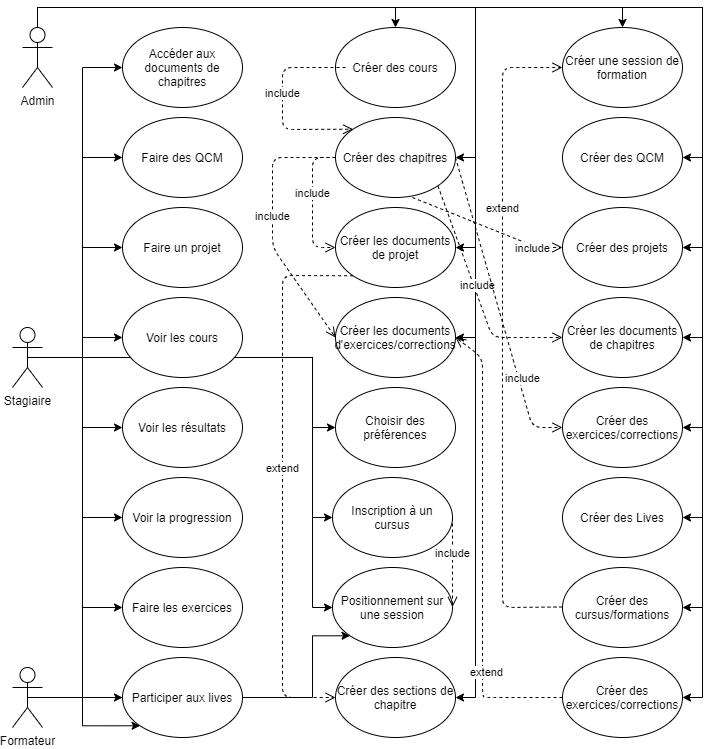

The diagram above was exported from draw.io. Its source (the exported page's mxGraphModel, read from the mxfile embedded in the PNG):
<mxGraphModel dx="1038" dy="579" grid="1" gridSize="10" guides="1" tooltips="1" connect="1" arrows="1" fold="1" page="1" pageScale="1" pageWidth="827" pageHeight="1169" math="0" shadow="0">
  <root>
    <mxCell id="0" />
    <mxCell id="1" parent="0" />
    <mxCell id="Fk8HWZ0GxfI8FJo5nBFZ-66" style="edgeStyle=orthogonalEdgeStyle;rounded=0;orthogonalLoop=1;jettySize=auto;html=1;exitX=0.5;exitY=0.5;exitDx=0;exitDy=0;exitPerimeter=0;entryX=0.5;entryY=0;entryDx=0;entryDy=0;" parent="1" source="Fk8HWZ0GxfI8FJo5nBFZ-1" target="Fk8HWZ0GxfI8FJo5nBFZ-55" edge="1">
      <mxGeometry relative="1" as="geometry">
        <Array as="points">
          <mxPoint x="55" y="10" />
          <mxPoint x="640" y="10" />
        </Array>
      </mxGeometry>
    </mxCell>
    <mxCell id="Fk8HWZ0GxfI8FJo5nBFZ-67" style="edgeStyle=orthogonalEdgeStyle;rounded=0;orthogonalLoop=1;jettySize=auto;html=1;exitX=0.5;exitY=0.5;exitDx=0;exitDy=0;exitPerimeter=0;entryX=1;entryY=0.5;entryDx=0;entryDy=0;" parent="1" source="Fk8HWZ0GxfI8FJo5nBFZ-1" target="Fk8HWZ0GxfI8FJo5nBFZ-15" edge="1">
      <mxGeometry relative="1" as="geometry">
        <Array as="points">
          <mxPoint x="55" y="10" />
          <mxPoint x="720" y="10" />
          <mxPoint x="720" y="160" />
        </Array>
      </mxGeometry>
    </mxCell>
    <mxCell id="Fk8HWZ0GxfI8FJo5nBFZ-68" style="edgeStyle=orthogonalEdgeStyle;rounded=0;orthogonalLoop=1;jettySize=auto;html=1;exitX=0.5;exitY=0.5;exitDx=0;exitDy=0;exitPerimeter=0;entryX=1;entryY=0.5;entryDx=0;entryDy=0;" parent="1" source="Fk8HWZ0GxfI8FJo5nBFZ-1" target="Fk8HWZ0GxfI8FJo5nBFZ-16" edge="1">
      <mxGeometry relative="1" as="geometry">
        <Array as="points">
          <mxPoint x="55" y="10" />
          <mxPoint x="720" y="10" />
          <mxPoint x="720" y="250" />
        </Array>
      </mxGeometry>
    </mxCell>
    <mxCell id="Fk8HWZ0GxfI8FJo5nBFZ-69" style="edgeStyle=orthogonalEdgeStyle;rounded=0;orthogonalLoop=1;jettySize=auto;html=1;exitX=0.5;exitY=0.5;exitDx=0;exitDy=0;exitPerimeter=0;entryX=1;entryY=0.5;entryDx=0;entryDy=0;" parent="1" source="Fk8HWZ0GxfI8FJo5nBFZ-1" target="Fk8HWZ0GxfI8FJo5nBFZ-40" edge="1">
      <mxGeometry relative="1" as="geometry">
        <Array as="points">
          <mxPoint x="55" y="10" />
          <mxPoint x="720" y="10" />
          <mxPoint x="720" y="340" />
        </Array>
      </mxGeometry>
    </mxCell>
    <mxCell id="Fk8HWZ0GxfI8FJo5nBFZ-70" style="edgeStyle=orthogonalEdgeStyle;rounded=0;orthogonalLoop=1;jettySize=auto;html=1;exitX=0.5;exitY=0.5;exitDx=0;exitDy=0;exitPerimeter=0;entryX=1;entryY=0.5;entryDx=0;entryDy=0;" parent="1" source="Fk8HWZ0GxfI8FJo5nBFZ-1" target="Fk8HWZ0GxfI8FJo5nBFZ-50" edge="1">
      <mxGeometry relative="1" as="geometry">
        <Array as="points">
          <mxPoint x="55" y="10" />
          <mxPoint x="720" y="10" />
          <mxPoint x="720" y="430" />
        </Array>
      </mxGeometry>
    </mxCell>
    <mxCell id="Fk8HWZ0GxfI8FJo5nBFZ-71" style="edgeStyle=orthogonalEdgeStyle;rounded=0;orthogonalLoop=1;jettySize=auto;html=1;exitX=0.5;exitY=0.5;exitDx=0;exitDy=0;exitPerimeter=0;entryX=1;entryY=0.5;entryDx=0;entryDy=0;" parent="1" source="Fk8HWZ0GxfI8FJo5nBFZ-1" target="Fk8HWZ0GxfI8FJo5nBFZ-17" edge="1">
      <mxGeometry relative="1" as="geometry">
        <Array as="points">
          <mxPoint x="55" y="10" />
          <mxPoint x="720" y="10" />
          <mxPoint x="720" y="520" />
        </Array>
      </mxGeometry>
    </mxCell>
    <mxCell id="Fk8HWZ0GxfI8FJo5nBFZ-72" style="edgeStyle=orthogonalEdgeStyle;rounded=0;orthogonalLoop=1;jettySize=auto;html=1;exitX=0.5;exitY=0.5;exitDx=0;exitDy=0;exitPerimeter=0;entryX=1;entryY=0.5;entryDx=0;entryDy=0;" parent="1" source="Fk8HWZ0GxfI8FJo5nBFZ-1" target="Fk8HWZ0GxfI8FJo5nBFZ-11" edge="1">
      <mxGeometry relative="1" as="geometry">
        <Array as="points">
          <mxPoint x="55" y="10" />
          <mxPoint x="720" y="10" />
          <mxPoint x="720" y="610" />
        </Array>
      </mxGeometry>
    </mxCell>
    <mxCell id="Fk8HWZ0GxfI8FJo5nBFZ-73" style="edgeStyle=orthogonalEdgeStyle;rounded=0;orthogonalLoop=1;jettySize=auto;html=1;exitX=0.5;exitY=0.5;exitDx=0;exitDy=0;exitPerimeter=0;entryX=1;entryY=0.5;entryDx=0;entryDy=0;" parent="1" source="Fk8HWZ0GxfI8FJo5nBFZ-1" target="Fk8HWZ0GxfI8FJo5nBFZ-56" edge="1">
      <mxGeometry relative="1" as="geometry">
        <Array as="points">
          <mxPoint x="55" y="10" />
          <mxPoint x="720" y="10" />
          <mxPoint x="720" y="700" />
        </Array>
      </mxGeometry>
    </mxCell>
    <mxCell id="Fk8HWZ0GxfI8FJo5nBFZ-74" style="edgeStyle=orthogonalEdgeStyle;rounded=0;orthogonalLoop=1;jettySize=auto;html=1;exitX=0.5;exitY=0.5;exitDx=0;exitDy=0;exitPerimeter=0;entryX=0.5;entryY=0;entryDx=0;entryDy=0;" parent="1" source="Fk8HWZ0GxfI8FJo5nBFZ-1" target="Fk8HWZ0GxfI8FJo5nBFZ-58" edge="1">
      <mxGeometry relative="1" as="geometry">
        <Array as="points">
          <mxPoint x="55" y="10" />
          <mxPoint x="413" y="10" />
        </Array>
      </mxGeometry>
    </mxCell>
    <mxCell id="Fk8HWZ0GxfI8FJo5nBFZ-75" style="edgeStyle=orthogonalEdgeStyle;rounded=0;orthogonalLoop=1;jettySize=auto;html=1;exitX=0.5;exitY=0.5;exitDx=0;exitDy=0;exitPerimeter=0;entryX=1;entryY=0.5;entryDx=0;entryDy=0;" parent="1" source="Fk8HWZ0GxfI8FJo5nBFZ-1" target="Fk8HWZ0GxfI8FJo5nBFZ-59" edge="1">
      <mxGeometry relative="1" as="geometry">
        <Array as="points">
          <mxPoint x="55" y="10" />
          <mxPoint x="493" y="10" />
          <mxPoint x="493" y="160" />
        </Array>
      </mxGeometry>
    </mxCell>
    <mxCell id="Fk8HWZ0GxfI8FJo5nBFZ-76" style="edgeStyle=orthogonalEdgeStyle;rounded=0;orthogonalLoop=1;jettySize=auto;html=1;exitX=0.5;exitY=0.5;exitDx=0;exitDy=0;exitPerimeter=0;entryX=1;entryY=0.5;entryDx=0;entryDy=0;" parent="1" source="Fk8HWZ0GxfI8FJo5nBFZ-1" target="Fk8HWZ0GxfI8FJo5nBFZ-60" edge="1">
      <mxGeometry relative="1" as="geometry">
        <Array as="points">
          <mxPoint x="55" y="10" />
          <mxPoint x="493" y="10" />
          <mxPoint x="493" y="250" />
        </Array>
      </mxGeometry>
    </mxCell>
    <mxCell id="Fk8HWZ0GxfI8FJo5nBFZ-77" style="edgeStyle=orthogonalEdgeStyle;rounded=0;orthogonalLoop=1;jettySize=auto;html=1;exitX=0.5;exitY=0.5;exitDx=0;exitDy=0;exitPerimeter=0;entryX=1;entryY=0.5;entryDx=0;entryDy=0;" parent="1" source="Fk8HWZ0GxfI8FJo5nBFZ-1" target="Fk8HWZ0GxfI8FJo5nBFZ-61" edge="1">
      <mxGeometry relative="1" as="geometry">
        <Array as="points">
          <mxPoint x="55" y="10" />
          <mxPoint x="493" y="10" />
          <mxPoint x="493" y="340" />
        </Array>
      </mxGeometry>
    </mxCell>
    <mxCell id="Fk8HWZ0GxfI8FJo5nBFZ-91" style="edgeStyle=orthogonalEdgeStyle;rounded=0;orthogonalLoop=1;jettySize=auto;html=1;exitX=0.5;exitY=0.5;exitDx=0;exitDy=0;exitPerimeter=0;entryX=1;entryY=0.5;entryDx=0;entryDy=0;" parent="1" source="Fk8HWZ0GxfI8FJo5nBFZ-1" target="Fk8HWZ0GxfI8FJo5nBFZ-65" edge="1">
      <mxGeometry relative="1" as="geometry">
        <Array as="points">
          <mxPoint x="55" y="10" />
          <mxPoint x="493" y="10" />
          <mxPoint x="493" y="700" />
        </Array>
      </mxGeometry>
    </mxCell>
    <mxCell id="Fk8HWZ0GxfI8FJo5nBFZ-1" value="Admin" style="shape=umlActor;verticalLabelPosition=bottom;verticalAlign=top;html=1;outlineConnect=0;" parent="1" vertex="1">
      <mxGeometry x="40" y="30" width="30" height="60" as="geometry" />
    </mxCell>
    <mxCell id="Fk8HWZ0GxfI8FJo5nBFZ-78" style="edgeStyle=orthogonalEdgeStyle;rounded=0;orthogonalLoop=1;jettySize=auto;html=1;exitX=0.5;exitY=0.5;exitDx=0;exitDy=0;exitPerimeter=0;entryX=0;entryY=0.5;entryDx=0;entryDy=0;" parent="1" source="Fk8HWZ0GxfI8FJo5nBFZ-2" target="Fk8HWZ0GxfI8FJo5nBFZ-62" edge="1">
      <mxGeometry relative="1" as="geometry">
        <Array as="points">
          <mxPoint x="330" y="360" />
          <mxPoint x="330" y="430" />
        </Array>
      </mxGeometry>
    </mxCell>
    <mxCell id="Fk8HWZ0GxfI8FJo5nBFZ-79" style="edgeStyle=orthogonalEdgeStyle;rounded=0;orthogonalLoop=1;jettySize=auto;html=1;exitX=0.5;exitY=0.5;exitDx=0;exitDy=0;exitPerimeter=0;entryX=0;entryY=0.5;entryDx=0;entryDy=0;" parent="1" source="Fk8HWZ0GxfI8FJo5nBFZ-2" target="Fk8HWZ0GxfI8FJo5nBFZ-63" edge="1">
      <mxGeometry relative="1" as="geometry">
        <Array as="points">
          <mxPoint x="330" y="360" />
          <mxPoint x="330" y="520" />
        </Array>
      </mxGeometry>
    </mxCell>
    <mxCell id="Fk8HWZ0GxfI8FJo5nBFZ-80" style="edgeStyle=orthogonalEdgeStyle;rounded=0;orthogonalLoop=1;jettySize=auto;html=1;exitX=0.5;exitY=0.5;exitDx=0;exitDy=0;exitPerimeter=0;entryX=0;entryY=0.5;entryDx=0;entryDy=0;" parent="1" source="Fk8HWZ0GxfI8FJo5nBFZ-2" target="Fk8HWZ0GxfI8FJo5nBFZ-64" edge="1">
      <mxGeometry relative="1" as="geometry">
        <Array as="points">
          <mxPoint x="330" y="360" />
          <mxPoint x="330" y="610" />
        </Array>
      </mxGeometry>
    </mxCell>
    <mxCell id="Fk8HWZ0GxfI8FJo5nBFZ-82" style="edgeStyle=orthogonalEdgeStyle;rounded=0;orthogonalLoop=1;jettySize=auto;html=1;exitX=0.5;exitY=0.5;exitDx=0;exitDy=0;exitPerimeter=0;entryX=0;entryY=0.5;entryDx=0;entryDy=0;" parent="1" source="Fk8HWZ0GxfI8FJo5nBFZ-2" target="Fk8HWZ0GxfI8FJo5nBFZ-29" edge="1">
      <mxGeometry relative="1" as="geometry" />
    </mxCell>
    <mxCell id="Fk8HWZ0GxfI8FJo5nBFZ-83" style="edgeStyle=orthogonalEdgeStyle;rounded=0;orthogonalLoop=1;jettySize=auto;html=1;exitX=0.5;exitY=0.5;exitDx=0;exitDy=0;exitPerimeter=0;entryX=0;entryY=0.5;entryDx=0;entryDy=0;" parent="1" source="Fk8HWZ0GxfI8FJo5nBFZ-2" target="Fk8HWZ0GxfI8FJo5nBFZ-27" edge="1">
      <mxGeometry relative="1" as="geometry" />
    </mxCell>
    <mxCell id="Fk8HWZ0GxfI8FJo5nBFZ-84" style="edgeStyle=orthogonalEdgeStyle;rounded=0;orthogonalLoop=1;jettySize=auto;html=1;exitX=0.5;exitY=0.5;exitDx=0;exitDy=0;exitPerimeter=0;entryX=0;entryY=0.5;entryDx=0;entryDy=0;" parent="1" source="Fk8HWZ0GxfI8FJo5nBFZ-2" target="Fk8HWZ0GxfI8FJo5nBFZ-28" edge="1">
      <mxGeometry relative="1" as="geometry" />
    </mxCell>
    <mxCell id="Fk8HWZ0GxfI8FJo5nBFZ-85" style="edgeStyle=orthogonalEdgeStyle;rounded=0;orthogonalLoop=1;jettySize=auto;html=1;exitX=0.5;exitY=0.5;exitDx=0;exitDy=0;exitPerimeter=0;entryX=0;entryY=0.5;entryDx=0;entryDy=0;" parent="1" source="Fk8HWZ0GxfI8FJo5nBFZ-2" target="Fk8HWZ0GxfI8FJo5nBFZ-24" edge="1">
      <mxGeometry relative="1" as="geometry" />
    </mxCell>
    <mxCell id="Fk8HWZ0GxfI8FJo5nBFZ-86" style="edgeStyle=orthogonalEdgeStyle;rounded=0;orthogonalLoop=1;jettySize=auto;html=1;exitX=0.5;exitY=0.5;exitDx=0;exitDy=0;exitPerimeter=0;entryX=0;entryY=0.5;entryDx=0;entryDy=0;" parent="1" source="Fk8HWZ0GxfI8FJo5nBFZ-2" target="Fk8HWZ0GxfI8FJo5nBFZ-30" edge="1">
      <mxGeometry relative="1" as="geometry" />
    </mxCell>
    <mxCell id="Fk8HWZ0GxfI8FJo5nBFZ-87" style="edgeStyle=orthogonalEdgeStyle;rounded=0;orthogonalLoop=1;jettySize=auto;html=1;exitX=0.5;exitY=0.5;exitDx=0;exitDy=0;exitPerimeter=0;entryX=0;entryY=0.5;entryDx=0;entryDy=0;" parent="1" source="Fk8HWZ0GxfI8FJo5nBFZ-2" target="Fk8HWZ0GxfI8FJo5nBFZ-31" edge="1">
      <mxGeometry relative="1" as="geometry" />
    </mxCell>
    <mxCell id="Fk8HWZ0GxfI8FJo5nBFZ-88" style="edgeStyle=orthogonalEdgeStyle;rounded=0;orthogonalLoop=1;jettySize=auto;html=1;exitX=0.5;exitY=0.5;exitDx=0;exitDy=0;exitPerimeter=0;entryX=0;entryY=0.5;entryDx=0;entryDy=0;" parent="1" source="Fk8HWZ0GxfI8FJo5nBFZ-2" target="Fk8HWZ0GxfI8FJo5nBFZ-57" edge="1">
      <mxGeometry relative="1" as="geometry" />
    </mxCell>
    <mxCell id="Fk8HWZ0GxfI8FJo5nBFZ-89" style="edgeStyle=orthogonalEdgeStyle;rounded=0;orthogonalLoop=1;jettySize=auto;html=1;exitX=0.5;exitY=0.5;exitDx=0;exitDy=0;exitPerimeter=0;entryX=0;entryY=0.5;entryDx=0;entryDy=0;" parent="1" source="Fk8HWZ0GxfI8FJo5nBFZ-2" target="Fk8HWZ0GxfI8FJo5nBFZ-26" edge="1">
      <mxGeometry relative="1" as="geometry" />
    </mxCell>
    <mxCell id="Fk8HWZ0GxfI8FJo5nBFZ-2" value="Stagiaire" style="shape=umlActor;verticalLabelPosition=bottom;verticalAlign=top;html=1;outlineConnect=0;" parent="1" vertex="1">
      <mxGeometry x="30" y="330" width="30" height="60" as="geometry" />
    </mxCell>
    <mxCell id="Fk8HWZ0GxfI8FJo5nBFZ-81" style="edgeStyle=orthogonalEdgeStyle;rounded=0;orthogonalLoop=1;jettySize=auto;html=1;exitX=0.5;exitY=0.5;exitDx=0;exitDy=0;exitPerimeter=0;entryX=0;entryY=1;entryDx=0;entryDy=0;" parent="1" source="Fk8HWZ0GxfI8FJo5nBFZ-3" target="Fk8HWZ0GxfI8FJo5nBFZ-64" edge="1">
      <mxGeometry relative="1" as="geometry">
        <Array as="points">
          <mxPoint x="330" y="700" />
          <mxPoint x="330" y="638" />
        </Array>
      </mxGeometry>
    </mxCell>
    <mxCell id="Fk8HWZ0GxfI8FJo5nBFZ-90" style="edgeStyle=orthogonalEdgeStyle;rounded=0;orthogonalLoop=1;jettySize=auto;html=1;exitX=0.5;exitY=0.5;exitDx=0;exitDy=0;exitPerimeter=0;entryX=0;entryY=1;entryDx=0;entryDy=0;" parent="1" source="Fk8HWZ0GxfI8FJo5nBFZ-3" target="Fk8HWZ0GxfI8FJo5nBFZ-26" edge="1">
      <mxGeometry relative="1" as="geometry" />
    </mxCell>
    <mxCell id="Fk8HWZ0GxfI8FJo5nBFZ-3" value="Formateur" style="shape=umlActor;verticalLabelPosition=bottom;verticalAlign=top;html=1;outlineConnect=0;" parent="1" vertex="1">
      <mxGeometry x="30" y="670" width="30" height="60" as="geometry" />
    </mxCell>
    <mxCell id="Fk8HWZ0GxfI8FJo5nBFZ-11" value="Créer des cursus/formations" style="ellipse;whiteSpace=wrap;html=1;" parent="1" vertex="1">
      <mxGeometry x="580" y="570" width="120" height="80" as="geometry" />
    </mxCell>
    <mxCell id="Fk8HWZ0GxfI8FJo5nBFZ-15" value="Créer des QCM" style="ellipse;whiteSpace=wrap;html=1;" parent="1" vertex="1">
      <mxGeometry x="580" y="120" width="120" height="80" as="geometry" />
    </mxCell>
    <mxCell id="Fk8HWZ0GxfI8FJo5nBFZ-16" value="Créer des projets" style="ellipse;whiteSpace=wrap;html=1;" parent="1" vertex="1">
      <mxGeometry x="580" y="210" width="120" height="80" as="geometry" />
    </mxCell>
    <mxCell id="Fk8HWZ0GxfI8FJo5nBFZ-17" value="Créer des Lives" style="ellipse;whiteSpace=wrap;html=1;" parent="1" vertex="1">
      <mxGeometry x="580" y="480" width="120" height="80" as="geometry" />
    </mxCell>
    <mxCell id="Fk8HWZ0GxfI8FJo5nBFZ-24" value="Voir les cours" style="ellipse;whiteSpace=wrap;html=1;" parent="1" vertex="1">
      <mxGeometry x="140" y="300" width="120" height="80" as="geometry" />
    </mxCell>
    <mxCell id="Fk8HWZ0GxfI8FJo5nBFZ-26" value="Participer aux lives" style="ellipse;whiteSpace=wrap;html=1;" parent="1" vertex="1">
      <mxGeometry x="140" y="660" width="120" height="80" as="geometry" />
    </mxCell>
    <mxCell id="Fk8HWZ0GxfI8FJo5nBFZ-27" value="Faire des QCM" style="ellipse;whiteSpace=wrap;html=1;" parent="1" vertex="1">
      <mxGeometry x="140" y="120" width="120" height="80" as="geometry" />
    </mxCell>
    <mxCell id="Fk8HWZ0GxfI8FJo5nBFZ-28" value="Faire un projet" style="ellipse;whiteSpace=wrap;html=1;" parent="1" vertex="1">
      <mxGeometry x="140" y="210" width="120" height="80" as="geometry" />
    </mxCell>
    <mxCell id="Fk8HWZ0GxfI8FJo5nBFZ-29" value="Accéder aux documents de chapitres" style="ellipse;whiteSpace=wrap;html=1;" parent="1" vertex="1">
      <mxGeometry x="140" y="30" width="120" height="80" as="geometry" />
    </mxCell>
    <mxCell id="Fk8HWZ0GxfI8FJo5nBFZ-31" value="Voir la progression" style="ellipse;whiteSpace=wrap;html=1;" parent="1" vertex="1">
      <mxGeometry x="140" y="480" width="120" height="80" as="geometry" />
    </mxCell>
    <mxCell id="Fk8HWZ0GxfI8FJo5nBFZ-40" value="Créer les documents de chapitres" style="ellipse;whiteSpace=wrap;html=1;" parent="1" vertex="1">
      <mxGeometry x="580" y="300" width="120" height="80" as="geometry" />
    </mxCell>
    <mxCell id="Fk8HWZ0GxfI8FJo5nBFZ-30" value="Voir les résultats" style="ellipse;whiteSpace=wrap;html=1;" parent="1" vertex="1">
      <mxGeometry x="140" y="390" width="120" height="80" as="geometry" />
    </mxCell>
    <mxCell id="Fk8HWZ0GxfI8FJo5nBFZ-50" value="Créer des exercices/corrections" style="ellipse;whiteSpace=wrap;html=1;" parent="1" vertex="1">
      <mxGeometry x="580" y="390" width="120" height="80" as="geometry" />
    </mxCell>
    <mxCell id="Fk8HWZ0GxfI8FJo5nBFZ-55" value="Créer une session de formation" style="ellipse;whiteSpace=wrap;html=1;" parent="1" vertex="1">
      <mxGeometry x="580" y="30" width="120" height="80" as="geometry" />
    </mxCell>
    <mxCell id="Fk8HWZ0GxfI8FJo5nBFZ-56" value="Créer des exercices/corrections" style="ellipse;whiteSpace=wrap;html=1;" parent="1" vertex="1">
      <mxGeometry x="580" y="660" width="120" height="80" as="geometry" />
    </mxCell>
    <mxCell id="Fk8HWZ0GxfI8FJo5nBFZ-57" value="Faire les exercices" style="ellipse;whiteSpace=wrap;html=1;" parent="1" vertex="1">
      <mxGeometry x="140" y="570" width="120" height="80" as="geometry" />
    </mxCell>
    <mxCell id="Fk8HWZ0GxfI8FJo5nBFZ-58" value="Créer des cours" style="ellipse;whiteSpace=wrap;html=1;" parent="1" vertex="1">
      <mxGeometry x="353" y="30" width="120" height="80" as="geometry" />
    </mxCell>
    <mxCell id="Fk8HWZ0GxfI8FJo5nBFZ-59" value="Créer des chapitres" style="ellipse;whiteSpace=wrap;html=1;" parent="1" vertex="1">
      <mxGeometry x="353" y="120" width="120" height="80" as="geometry" />
    </mxCell>
    <mxCell id="Fk8HWZ0GxfI8FJo5nBFZ-60" value="Créer les documents de projet" style="ellipse;whiteSpace=wrap;html=1;" parent="1" vertex="1">
      <mxGeometry x="353" y="210" width="120" height="80" as="geometry" />
    </mxCell>
    <mxCell id="Fk8HWZ0GxfI8FJo5nBFZ-61" value="Créer les documents d'exercices/corrections" style="ellipse;whiteSpace=wrap;html=1;" parent="1" vertex="1">
      <mxGeometry x="353" y="300" width="120" height="80" as="geometry" />
    </mxCell>
    <mxCell id="Fk8HWZ0GxfI8FJo5nBFZ-62" value="Choisir des préférences" style="ellipse;whiteSpace=wrap;html=1;" parent="1" vertex="1">
      <mxGeometry x="353" y="390" width="120" height="80" as="geometry" />
    </mxCell>
    <mxCell id="Fk8HWZ0GxfI8FJo5nBFZ-63" value="Inscription à un cursus" style="ellipse;whiteSpace=wrap;html=1;" parent="1" vertex="1">
      <mxGeometry x="350" y="480" width="120" height="80" as="geometry" />
    </mxCell>
    <mxCell id="Fk8HWZ0GxfI8FJo5nBFZ-64" value="Positionnement sur une session" style="ellipse;whiteSpace=wrap;html=1;" parent="1" vertex="1">
      <mxGeometry x="350" y="570" width="120" height="80" as="geometry" />
    </mxCell>
    <mxCell id="Fk8HWZ0GxfI8FJo5nBFZ-65" value="Créer des sections de chapitre" style="ellipse;whiteSpace=wrap;html=1;" parent="1" vertex="1">
      <mxGeometry x="353" y="660" width="120" height="80" as="geometry" />
    </mxCell>
    <mxCell id="GJxAT94Q-cAd0-Kro4a8-1" value="extend" style="html=1;verticalAlign=bottom;endArrow=open;dashed=1;endSize=8;entryX=0;entryY=0.5;entryDx=0;entryDy=0;" edge="1" parent="1" target="Fk8HWZ0GxfI8FJo5nBFZ-55">
      <mxGeometry x="0.3636" relative="1" as="geometry">
        <mxPoint x="580" y="609.5" as="sourcePoint" />
        <mxPoint x="500" y="609.5" as="targetPoint" />
        <Array as="points">
          <mxPoint x="520" y="610" />
          <mxPoint x="520" y="70" />
        </Array>
        <mxPoint as="offset" />
      </mxGeometry>
    </mxCell>
    <mxCell id="GJxAT94Q-cAd0-Kro4a8-2" value="include" style="html=1;verticalAlign=bottom;endArrow=open;dashed=1;endSize=8;exitX=1;exitY=0.5;exitDx=0;exitDy=0;" edge="1" parent="1" source="Fk8HWZ0GxfI8FJo5nBFZ-63">
      <mxGeometry relative="1" as="geometry">
        <mxPoint x="550" y="609.5" as="sourcePoint" />
        <mxPoint x="470" y="609.5" as="targetPoint" />
      </mxGeometry>
    </mxCell>
    <mxCell id="GJxAT94Q-cAd0-Kro4a8-3" value="include" style="html=1;verticalAlign=bottom;endArrow=open;dashed=1;endSize=8;exitX=0;exitY=0.5;exitDx=0;exitDy=0;entryX=0;entryY=0.5;entryDx=0;entryDy=0;" edge="1" parent="1" source="Fk8HWZ0GxfI8FJo5nBFZ-59" target="Fk8HWZ0GxfI8FJo5nBFZ-60">
      <mxGeometry relative="1" as="geometry">
        <mxPoint x="480" y="530" as="sourcePoint" />
        <mxPoint x="330" y="190" as="targetPoint" />
        <Array as="points">
          <mxPoint x="330" y="160" />
          <mxPoint x="330" y="250" />
        </Array>
      </mxGeometry>
    </mxCell>
    <mxCell id="GJxAT94Q-cAd0-Kro4a8-4" value="include" style="html=1;verticalAlign=bottom;endArrow=open;dashed=1;endSize=8;exitX=0;exitY=0.5;exitDx=0;exitDy=0;entryX=0;entryY=0.5;entryDx=0;entryDy=0;" edge="1" parent="1" source="Fk8HWZ0GxfI8FJo5nBFZ-59" target="Fk8HWZ0GxfI8FJo5nBFZ-61">
      <mxGeometry relative="1" as="geometry">
        <mxPoint x="313" y="160" as="sourcePoint" />
        <mxPoint x="313" y="250" as="targetPoint" />
        <Array as="points">
          <mxPoint x="290" y="160" />
          <mxPoint x="290" y="250" />
        </Array>
      </mxGeometry>
    </mxCell>
    <mxCell id="GJxAT94Q-cAd0-Kro4a8-5" value="include" style="html=1;verticalAlign=bottom;endArrow=open;dashed=1;endSize=8;exitX=0;exitY=0.5;exitDx=0;exitDy=0;entryX=0;entryY=0;entryDx=0;entryDy=0;" edge="1" parent="1" target="Fk8HWZ0GxfI8FJo5nBFZ-59">
      <mxGeometry relative="1" as="geometry">
        <mxPoint x="363" y="70" as="sourcePoint" />
        <mxPoint x="363" y="250" as="targetPoint" />
        <Array as="points">
          <mxPoint x="300" y="70" />
          <mxPoint x="300" y="132" />
        </Array>
      </mxGeometry>
    </mxCell>
    <mxCell id="GJxAT94Q-cAd0-Kro4a8-6" value="include" style="html=1;verticalAlign=bottom;endArrow=open;dashed=1;endSize=8;entryX=0;entryY=0.5;entryDx=0;entryDy=0;exitX=1;exitY=1;exitDx=0;exitDy=0;" edge="1" parent="1" source="Fk8HWZ0GxfI8FJo5nBFZ-59" target="Fk8HWZ0GxfI8FJo5nBFZ-40">
      <mxGeometry relative="1" as="geometry">
        <mxPoint x="450" y="340" as="sourcePoint" />
        <mxPoint x="370" y="340" as="targetPoint" />
        <Array as="points">
          <mxPoint x="510" y="340" />
        </Array>
      </mxGeometry>
    </mxCell>
    <mxCell id="GJxAT94Q-cAd0-Kro4a8-7" value="include" style="html=1;verticalAlign=bottom;endArrow=open;dashed=1;endSize=8;entryX=0;entryY=0.5;entryDx=0;entryDy=0;exitX=1;exitY=1;exitDx=0;exitDy=0;" edge="1" parent="1" target="Fk8HWZ0GxfI8FJo5nBFZ-50">
      <mxGeometry x="0.5417" y="1" relative="1" as="geometry">
        <mxPoint x="472.99640687119273" y="160.0042712474619" as="sourcePoint" />
        <mxPoint x="597.57" y="311.72" as="targetPoint" />
        <Array as="points">
          <mxPoint x="550" y="430" />
        </Array>
        <mxPoint y="-1" as="offset" />
      </mxGeometry>
    </mxCell>
    <mxCell id="GJxAT94Q-cAd0-Kro4a8-8" value="include" style="html=1;verticalAlign=bottom;endArrow=open;dashed=1;endSize=8;entryX=0;entryY=0.5;entryDx=0;entryDy=0;exitX=1;exitY=1;exitDx=0;exitDy=0;" edge="1" parent="1" target="Fk8HWZ0GxfI8FJo5nBFZ-16">
      <mxGeometry x="0.6751" y="-11" relative="1" as="geometry">
        <mxPoint x="429.99640687119273" y="200.0042712474619" as="sourcePoint" />
        <mxPoint x="554.57" y="351.72" as="targetPoint" />
        <Array as="points">
          <mxPoint x="555" y="250" />
        </Array>
        <mxPoint as="offset" />
      </mxGeometry>
    </mxCell>
    <mxCell id="GJxAT94Q-cAd0-Kro4a8-9" value="extend" style="html=1;verticalAlign=bottom;endArrow=open;dashed=1;endSize=8;exitX=0;exitY=1;exitDx=0;exitDy=0;entryX=0;entryY=0.5;entryDx=0;entryDy=0;" edge="1" parent="1" source="Fk8HWZ0GxfI8FJo5nBFZ-60" target="Fk8HWZ0GxfI8FJo5nBFZ-65">
      <mxGeometry relative="1" as="geometry">
        <mxPoint x="450" y="410" as="sourcePoint" />
        <mxPoint x="350" y="700" as="targetPoint" />
        <Array as="points">
          <mxPoint x="300" y="278" />
          <mxPoint x="300" y="700" />
        </Array>
      </mxGeometry>
    </mxCell>
    <mxCell id="GJxAT94Q-cAd0-Kro4a8-10" value="extend" style="html=1;verticalAlign=bottom;endArrow=open;dashed=1;endSize=8;exitX=0;exitY=0.5;exitDx=0;exitDy=0;entryX=1;entryY=0.5;entryDx=0;entryDy=0;" edge="1" parent="1" source="Fk8HWZ0GxfI8FJo5nBFZ-56" target="Fk8HWZ0GxfI8FJo5nBFZ-61">
      <mxGeometry x="-0.5751" y="-4" relative="1" as="geometry">
        <mxPoint x="450" y="440" as="sourcePoint" />
        <mxPoint x="370" y="440" as="targetPoint" />
        <Array as="points">
          <mxPoint x="510" y="700" />
          <mxPoint x="500" y="700" />
          <mxPoint x="500" y="360" />
        </Array>
        <mxPoint as="offset" />
      </mxGeometry>
    </mxCell>
  </root>
</mxGraphModel>